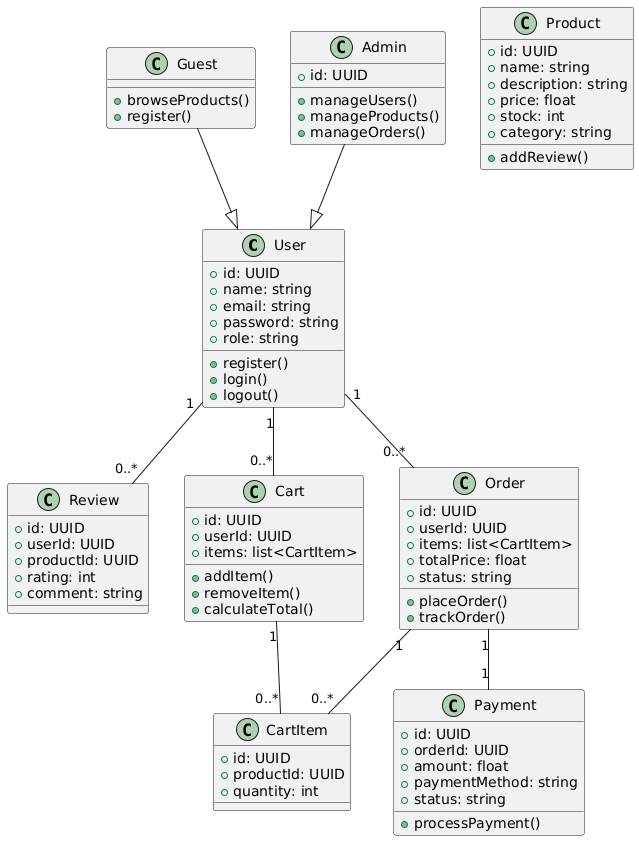

The diagram above was rendered by PlantUML. Its source (embedded in the PNG):
@startuml
class User {
  +id: UUID
  +name: string
  +email: string
  +password: string
  +role: string
  +register()
  +login()
  +logout()
}

class Guest {
  +browseProducts()
  +register()
}

class Product {
  +id: UUID
  +name: string
  +description: string
  +price: float
  +stock: int
  +category: string
  +addReview()
}

class Review {
  +id: UUID
  +userId: UUID
  +productId: UUID
  +rating: int
  +comment: string
}

class Cart {
  +id: UUID
  +userId: UUID
  +items: list<CartItem>
  +addItem()
  +removeItem()
  +calculateTotal()
}

class CartItem {
  +id: UUID
  +productId: UUID
  +quantity: int
}

class Order {
  +id: UUID
  +userId: UUID
  +items: list<CartItem>
  +totalPrice: float
  +status: string
  +placeOrder()
  +trackOrder()
}

class Payment {
  +id: UUID
  +orderId: UUID
  +amount: float
  +paymentMethod: string
  +status: string
  +processPayment()
}

class Admin {
  +id: UUID
  +manageUsers()
  +manageProducts()
  +manageOrders()
}

User "1" -- "0..*" Order
User "1" -- "0..*" Cart
User "1" -- "0..*" Review
Cart "1" -- "0..*" CartItem
Order "1" -- "0..*" CartItem
Order "1" -- "1" Payment
Admin --|> User
Guest --|> User
@enduml